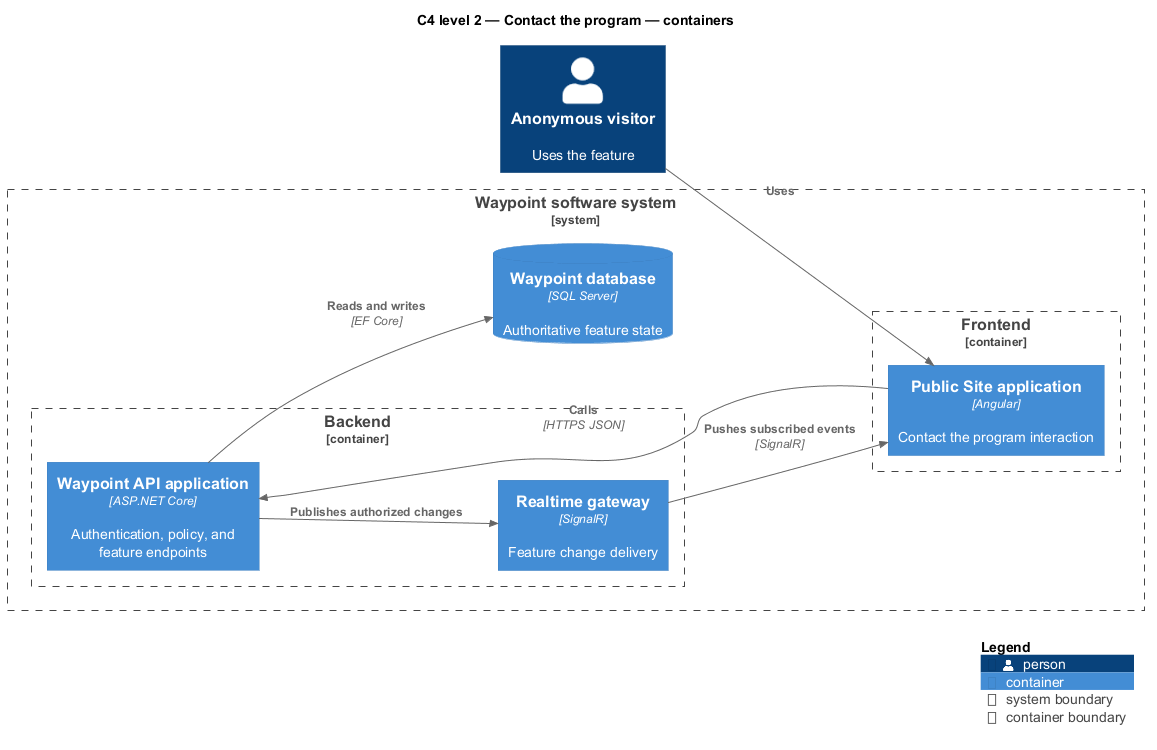

The diagram above was rendered by PlantUML. Its source (embedded in the PNG):
@startuml
!include <C4/C4_Component>
LAYOUT_LEFT_RIGHT()
title C4 level 2 — Contact the program — containers
Person(primary, "Anonymous visitor", "Uses the feature")
System_Boundary(waypoint, "Waypoint software system") {
  Container_Boundary(frontend, "Frontend") {
    Container(app1, "Public Site application", "Angular", "Contact the program interaction")
  }
  Container_Boundary(backend, "Backend") {
    Container(api, "Waypoint API application", "ASP.NET Core", "Authentication, policy, and feature endpoints")
    Container(realtime, "Realtime gateway", "SignalR", "Feature change delivery")
  }
  ContainerDb(db, "Waypoint database", "SQL Server", "Authoritative feature state")
}
Rel(primary, app1, "Uses")
Rel(app1, api, "Calls", "HTTPS JSON")
Rel(api, db, "Reads and writes", "EF Core")
Rel(api, realtime, "Publishes authorized changes")
Rel(realtime, app1, "Pushes subscribed events", "SignalR")
SHOW_LEGEND()
@enduml